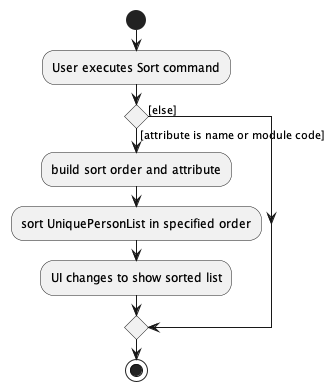

The diagram above was rendered by PlantUML. Its source (embedded in the PNG):
@startuml
start
:User executes Sort command;

'Since the beta syntax does not support placing the condition outside the
'diamond we place it as the true branch instead.

if () then ([attribute is name or module code])
    :build sort order and attribute;
    :sort UniquePersonList in specified order;
    :UI changes to show sorted list;
    else ([else])
endif
stop
@enduml